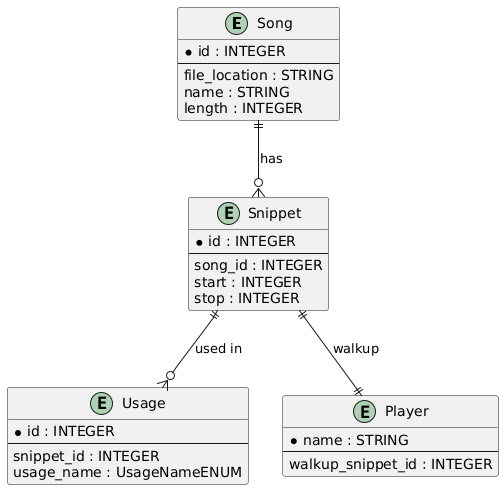

The diagram above was rendered by PlantUML. Its source (embedded in the PNG):
@startuml
entity Song {
  * id : INTEGER
  --
  file_location : STRING
  name : STRING
  length : INTEGER
}

entity Snippet {
  * id : INTEGER
  --
  song_id : INTEGER
  start : INTEGER
  stop : INTEGER
}

entity Usage {
  * id : INTEGER
  --
  snippet_id : INTEGER
  usage_name : UsageNameENUM
}

entity Player {
  * name : STRING
  --
  walkup_snippet_id : INTEGER
}

' Relationships
Song ||--o{ Snippet : has
Snippet ||--o{ Usage : used in
Snippet ||--|| Player : walkup
@enduml